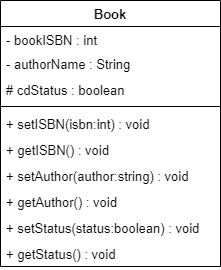

The diagram above was exported from draw.io. Its source (the exported page's mxGraphModel, read from the mxfile embedded in the PNG):
<mxGraphModel dx="1038" dy="556" grid="1" gridSize="10" guides="1" tooltips="1" connect="1" arrows="1" fold="1" page="1" pageScale="1" pageWidth="827" pageHeight="1169" math="0" shadow="0">
  <root>
    <mxCell id="WIyWlLk6GJQsqaUBKTNV-0" />
    <mxCell id="WIyWlLk6GJQsqaUBKTNV-1" parent="WIyWlLk6GJQsqaUBKTNV-0" />
    <mxCell id="qBjuy66R1DHG4DihCvWH-0" value="Book" style="swimlane;fontStyle=1;align=center;verticalAlign=top;childLayout=stackLayout;horizontal=1;startSize=26;horizontalStack=0;resizeParent=1;resizeParentMax=0;resizeLast=0;collapsible=1;marginBottom=0;fontSize=13;" parent="WIyWlLk6GJQsqaUBKTNV-1" vertex="1">
      <mxGeometry x="170" y="140" width="220" height="266" as="geometry" />
    </mxCell>
    <mxCell id="qBjuy66R1DHG4DihCvWH-1" value="- bookISBN : int" style="text;strokeColor=none;fillColor=none;align=left;verticalAlign=top;spacingLeft=4;spacingRight=4;overflow=hidden;rotatable=0;points=[[0,0.5],[1,0.5]];portConstraint=eastwest;fontSize=13;" parent="qBjuy66R1DHG4DihCvWH-0" vertex="1">
      <mxGeometry y="26" width="220" height="24" as="geometry" />
    </mxCell>
    <mxCell id="qBjuy66R1DHG4DihCvWH-4" value="- authorName : String" style="text;strokeColor=none;fillColor=none;align=left;verticalAlign=top;spacingLeft=4;spacingRight=4;overflow=hidden;rotatable=0;points=[[0,0.5],[1,0.5]];portConstraint=eastwest;fontSize=13;" parent="qBjuy66R1DHG4DihCvWH-0" vertex="1">
      <mxGeometry y="50" width="220" height="26" as="geometry" />
    </mxCell>
    <mxCell id="qBjuy66R1DHG4DihCvWH-5" value="# cdStatus : boolean" style="text;strokeColor=none;fillColor=none;align=left;verticalAlign=top;spacingLeft=4;spacingRight=4;overflow=hidden;rotatable=0;points=[[0,0.5],[1,0.5]];portConstraint=eastwest;fontSize=13;" parent="qBjuy66R1DHG4DihCvWH-0" vertex="1">
      <mxGeometry y="76" width="220" height="26" as="geometry" />
    </mxCell>
    <mxCell id="qBjuy66R1DHG4DihCvWH-2" value="" style="line;strokeWidth=1;fillColor=none;align=left;verticalAlign=middle;spacingTop=-1;spacingLeft=3;spacingRight=3;rotatable=0;labelPosition=right;points=[];portConstraint=eastwest;fontSize=13;" parent="qBjuy66R1DHG4DihCvWH-0" vertex="1">
      <mxGeometry y="102" width="220" height="8" as="geometry" />
    </mxCell>
    <mxCell id="qBjuy66R1DHG4DihCvWH-3" value="+ setISBN(isbn:int) : void" style="text;strokeColor=none;fillColor=none;align=left;verticalAlign=top;spacingLeft=4;spacingRight=4;overflow=hidden;rotatable=0;points=[[0,0.5],[1,0.5]];portConstraint=eastwest;fontSize=13;" parent="qBjuy66R1DHG4DihCvWH-0" vertex="1">
      <mxGeometry y="110" width="220" height="26" as="geometry" />
    </mxCell>
    <mxCell id="qBjuy66R1DHG4DihCvWH-6" value="+ getISBN() : void" style="text;strokeColor=none;fillColor=none;align=left;verticalAlign=top;spacingLeft=4;spacingRight=4;overflow=hidden;rotatable=0;points=[[0,0.5],[1,0.5]];portConstraint=eastwest;fontSize=13;" parent="qBjuy66R1DHG4DihCvWH-0" vertex="1">
      <mxGeometry y="136" width="220" height="26" as="geometry" />
    </mxCell>
    <mxCell id="9f4moXlBT10zGlU4-O2i-0" value="+ setAuthor(author:string) : void" style="text;strokeColor=none;fillColor=none;align=left;verticalAlign=top;spacingLeft=4;spacingRight=4;overflow=hidden;rotatable=0;points=[[0,0.5],[1,0.5]];portConstraint=eastwest;fontSize=13;" parent="qBjuy66R1DHG4DihCvWH-0" vertex="1">
      <mxGeometry y="162" width="220" height="26" as="geometry" />
    </mxCell>
    <mxCell id="9f4moXlBT10zGlU4-O2i-1" value="+ getAuthor() : void" style="text;strokeColor=none;fillColor=none;align=left;verticalAlign=top;spacingLeft=4;spacingRight=4;overflow=hidden;rotatable=0;points=[[0,0.5],[1,0.5]];portConstraint=eastwest;fontSize=13;" parent="qBjuy66R1DHG4DihCvWH-0" vertex="1">
      <mxGeometry y="188" width="220" height="26" as="geometry" />
    </mxCell>
    <mxCell id="9f4moXlBT10zGlU4-O2i-2" value="+ setStatus(status:boolean) : void" style="text;strokeColor=none;fillColor=none;align=left;verticalAlign=top;spacingLeft=4;spacingRight=4;overflow=hidden;rotatable=0;points=[[0,0.5],[1,0.5]];portConstraint=eastwest;fontSize=13;" parent="qBjuy66R1DHG4DihCvWH-0" vertex="1">
      <mxGeometry y="214" width="220" height="26" as="geometry" />
    </mxCell>
    <mxCell id="9f4moXlBT10zGlU4-O2i-3" value="+ getStatus() : void" style="text;strokeColor=none;fillColor=none;align=left;verticalAlign=top;spacingLeft=4;spacingRight=4;overflow=hidden;rotatable=0;points=[[0,0.5],[1,0.5]];portConstraint=eastwest;fontSize=13;" parent="qBjuy66R1DHG4DihCvWH-0" vertex="1">
      <mxGeometry y="240" width="220" height="26" as="geometry" />
    </mxCell>
  </root>
</mxGraphModel>